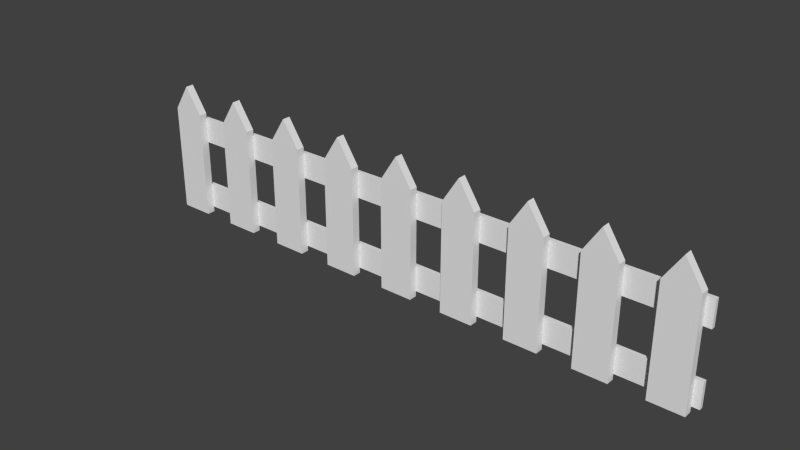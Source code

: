 # Source: fence.blend  (saved by Blender 2.73.0; exported with 4.5.12 LTS)
import bpy
from mathutils import Matrix  # noqa: F401  (used for matrix-valued properties, if any)

bpy.ops.wm.read_factory_settings(use_empty=True)
scene = bpy.context.scene
scene.name = 'Scene'

# ---- collections
col_collection_1 = bpy.data.collections.new('Collection 1'); scene.collection.children.link(col_collection_1)

# ---- world
world_world = bpy.data.worlds.new('World'); scene.world = world_world
world_world.color = (0.05088, 0.05088, 0.05088)
world_world.use_sun_shadow = False
world_world.sun_shadow_jitter_overblur = 0.0
world_world.cycles.sampling_method = 'MANUAL'
world_world.cycles.sample_map_resolution = 256

# ---- meshes
me_cube_006 = bpy.data.meshes.new('Cube.006')
me_cube_006.from_pydata([(-4.358, -4.897, -3.543), (-4.358, -2.897, -3.543), (4.358, -2.897, -3.543), (4.358, -4.897, -3.543), (-4.358, -4.897, -1.543), (-4.358, -2.897, -1.543), (4.358, -2.897, -1.543), (4.358, -4.897, -1.543), (-4.358, 0.7459, -3.543), (-4.358, 2.746, -3.543), (4.358, 2.746, -3.543), (4.358, 0.7459, -3.543), (-4.358, 0.7459, -1.543), (-4.358, 2.746, -1.543), (4.358, 2.746, -1.543), (4.358, 0.7459, -1.543), (-2.25, -5.322, 2.481), (-2.0, 5.23, 2.481), (-1.75, -5.322, 2.481), (-2.25, -5.322, -1.577), (-2.0, 5.23, -1.577), (-1.75, -5.322, -1.577), (-2.25, 3.185, -1.577), (-2.25, 3.185, 2.481), (-1.75, 3.185, -1.577), (-1.75, 3.185, 2.481), (-1.25, -5.322, 2.481), (-1.0, 5.23, 2.481), (-0.7501, -5.322, 2.481), (-1.25, -5.322, -1.577), (-1.0, 5.23, -1.577), (-0.7501, -5.322, -1.577), (-1.25, 3.185, -1.577), (-1.25, 3.185, 2.481), (-0.7501, 3.185, -1.577), (-0.7501, 3.185, 2.481), (-3.25, -5.322, 2.481), (-3.0, 5.23, 2.481), (-2.75, -5.322, 2.481), (-3.25, -5.322, -1.577), (-3.0, 5.23, -1.577), (-2.75, -5.322, -1.577), (-3.25, 3.185, -1.577), (-3.25, 3.185, 2.481), (-2.75, 3.185, -1.577), (-2.75, 3.185, 2.481), (-4.25, -5.322, 2.481), (-4.0, 5.23, 2.481), (-3.75, -5.322, 2.481), (-4.25, -5.322, -1.577), (-4.0, 5.23, -1.577), (-3.75, -5.322, -1.577), (-4.25, 3.185, -1.577), (-4.25, 3.185, 2.481), (-3.75, 3.185, -1.577), (-3.75, 3.185, 2.481), (1.75, -5.322, 2.481), (2.0, 5.23, 2.481), (2.25, -5.322, 2.481), (1.75, -5.322, -1.577), (2.0, 5.23, -1.577), (2.25, -5.322, -1.577), (1.75, 3.185, -1.577), (1.75, 3.185, 2.481), (2.25, 3.185, -1.577), (2.25, 3.185, 2.481), (2.75, -5.322, 2.481), (3.0, 5.23, 2.481), (3.25, -5.322, 2.481), (2.75, -5.322, -1.577), (3.0, 5.23, -1.577), (3.25, -5.322, -1.577), (2.75, 3.185, -1.577), (2.75, 3.185, 2.481), (3.25, 3.185, -1.577), (3.25, 3.185, 2.481), (0.7501, -5.322, 2.481), (1.0, 5.23, 2.481), (1.25, -5.322, 2.481), (0.7501, -5.322, -1.577), (1.0, 5.23, -1.577), (1.25, -5.322, -1.577), (0.7501, 3.185, -1.577), (0.7501, 3.185, 2.481), (1.25, 3.185, -1.577), (1.25, 3.185, 2.481), (-0.25, -5.322, 2.481), (6.388e-07, 5.23, 2.481), (0.25, -5.322, 2.481), (-0.25, -5.322, -1.577), (6.388e-07, 5.23, -1.577), (0.25, -5.322, -1.577), (-0.25, 3.185, -1.577), (-0.25, 3.185, 2.481), (0.25, 3.185, -1.577), (0.25, 3.185, 2.481), (3.75, -5.322, 2.481), (4.0, 5.23, 2.481), (4.25, -5.322, 2.481), (3.75, -5.322, -1.577), (4.0, 5.23, -1.577), (4.25, -5.322, -1.577), (3.75, 3.185, -1.577), (3.75, 3.185, 2.481), (4.25, 3.185, -1.577), (4.25, 3.185, 2.481)], [], [(4, 5, 1, 0), (5, 6, 2, 1), (6, 7, 3, 2), (7, 4, 0, 3), (0, 1, 2, 3), (7, 6, 5, 4), (12, 13, 9, 8), (13, 14, 10, 9), (14, 15, 11, 10), (15, 12, 8, 11), (8, 9, 10, 11), (15, 14, 13, 12), (22, 23, 17, 20), (24, 25, 18, 21), (21, 18, 16, 19), (20, 17, 25, 24), (21, 19, 22, 24), (16, 18, 25, 23), (23, 25, 17), (19, 16, 23, 22), (24, 22, 20), (32, 33, 27, 30), (34, 35, 28, 31), (31, 28, 26, 29), (30, 27, 35, 34), (31, 29, 32, 34), (26, 28, 35, 33), (33, 35, 27), (29, 26, 33, 32), (34, 32, 30), (42, 43, 37, 40), (44, 45, 38, 41), (41, 38, 36, 39), (40, 37, 45, 44), (41, 39, 42, 44), (36, 38, 45, 43), (43, 45, 37), (39, 36, 43, 42), (44, 42, 40), (52, 53, 47, 50), (54, 55, 48, 51), (51, 48, 46, 49), (50, 47, 55, 54), (51, 49, 52, 54), (46, 48, 55, 53), (53, 55, 47), (49, 46, 53, 52), (54, 52, 50), (62, 63, 57, 60), (64, 65, 58, 61), (61, 58, 56, 59), (60, 57, 65, 64), (61, 59, 62, 64), (56, 58, 65, 63), (63, 65, 57), (59, 56, 63, 62), (64, 62, 60), (72, 73, 67, 70), (74, 75, 68, 71), (71, 68, 66, 69), (70, 67, 75, 74), (71, 69, 72, 74), (66, 68, 75, 73), (73, 75, 67), (69, 66, 73, 72), (74, 72, 70), (82, 83, 77, 80), (84, 85, 78, 81), (81, 78, 76, 79), (80, 77, 85, 84), (81, 79, 82, 84), (76, 78, 85, 83), (83, 85, 77), (79, 76, 83, 82), (84, 82, 80), (92, 93, 87, 90), (94, 95, 88, 91), (91, 88, 86, 89), (90, 87, 95, 94), (91, 89, 92, 94), (86, 88, 95, 93), (93, 95, 87), (89, 86, 93, 92), (94, 92, 90), (102, 103, 97, 100), (104, 105, 98, 101), (101, 98, 96, 99), (100, 97, 105, 104), (101, 99, 102, 104), (96, 98, 105, 103), (103, 105, 97), (99, 96, 103, 102), (104, 102, 100)])
me_cube_006.use_remesh_preserve_volume = False
me_cube_006.use_remesh_preserve_attributes = False
me_cube_006.use_mirror_vertex_groups = False
me_cube_006.update()

# ---- objects
ob_cube_001 = bpy.data.objects.new('Cube.001', me_cube_006)

# ---- transforms, parenting, visibility, modifiers, constraints
ob_cube_001.location = (0.0, 0.0, 0.0)
ob_cube_001.rotation_euler = (1.571, -0.0, 0.0)
ob_cube_001.scale = (1.0, 0.1896, 0.03013)
ob_cube_001.lineart.crease_threshold = 0.0

# ---- collection membership
col_collection_1.objects.link(ob_cube_001)

# ---- scene / render settings (as saved in the file)
scene.frame_start = 1; scene.frame_end = 250; scene.frame_set(1)
scene.render.engine = 'BLENDER_EEVEE_NEXT'
scene.render.resolution_percentage = 50
scene.render.dither_intensity = 0.0
scene.cycles.use_denoising = False
scene.cycles.samples = 10
scene.cycles.sampling_pattern = 'TABULATED_SOBOL'
scene.cycles.light_sampling_threshold = 0.0
scene.cycles.use_adaptive_sampling = False
scene.cycles.use_light_tree = False
scene.cycles.blur_glossy = 0.0
scene.cycles.pixel_filter_type = 'GAUSSIAN'
scene.cycles.sample_clamp_indirect = 0.0
scene.view_settings.view_transform = 'Standard'
bpy.context.view_layer.update()

# ---- added for rendering (the .blend has no active camera and no usable light): camera, sun
cam_auto = bpy.data.cameras.new('AutoCamera')
cam_auto.lens = 50.0
cam_auto.sensor_width = 36.0
cam_auto.clip_end = 1000.0
ob_auto_camera = bpy.data.objects.new('AutoCamera', cam_auto)
scene.collection.objects.link(ob_auto_camera)
ob_auto_camera.location = (8.27514, -9.91418, 6.6114)
ob_auto_camera.rotation_euler = (1.09748, -7.21219e-08, 0.694738)
scene.camera = ob_auto_camera
light_auto_sun = bpy.data.lights.new('AutoSun', 'SUN')
light_auto_sun.energy = 3.0
light_auto_sun.angle = 0.0523599
ob_auto_sun = bpy.data.objects.new('AutoSun', light_auto_sun)
scene.collection.objects.link(ob_auto_sun)
ob_auto_sun.rotation_euler = (0.872665, 0.174533, 0.523599)
bpy.context.view_layer.update()
